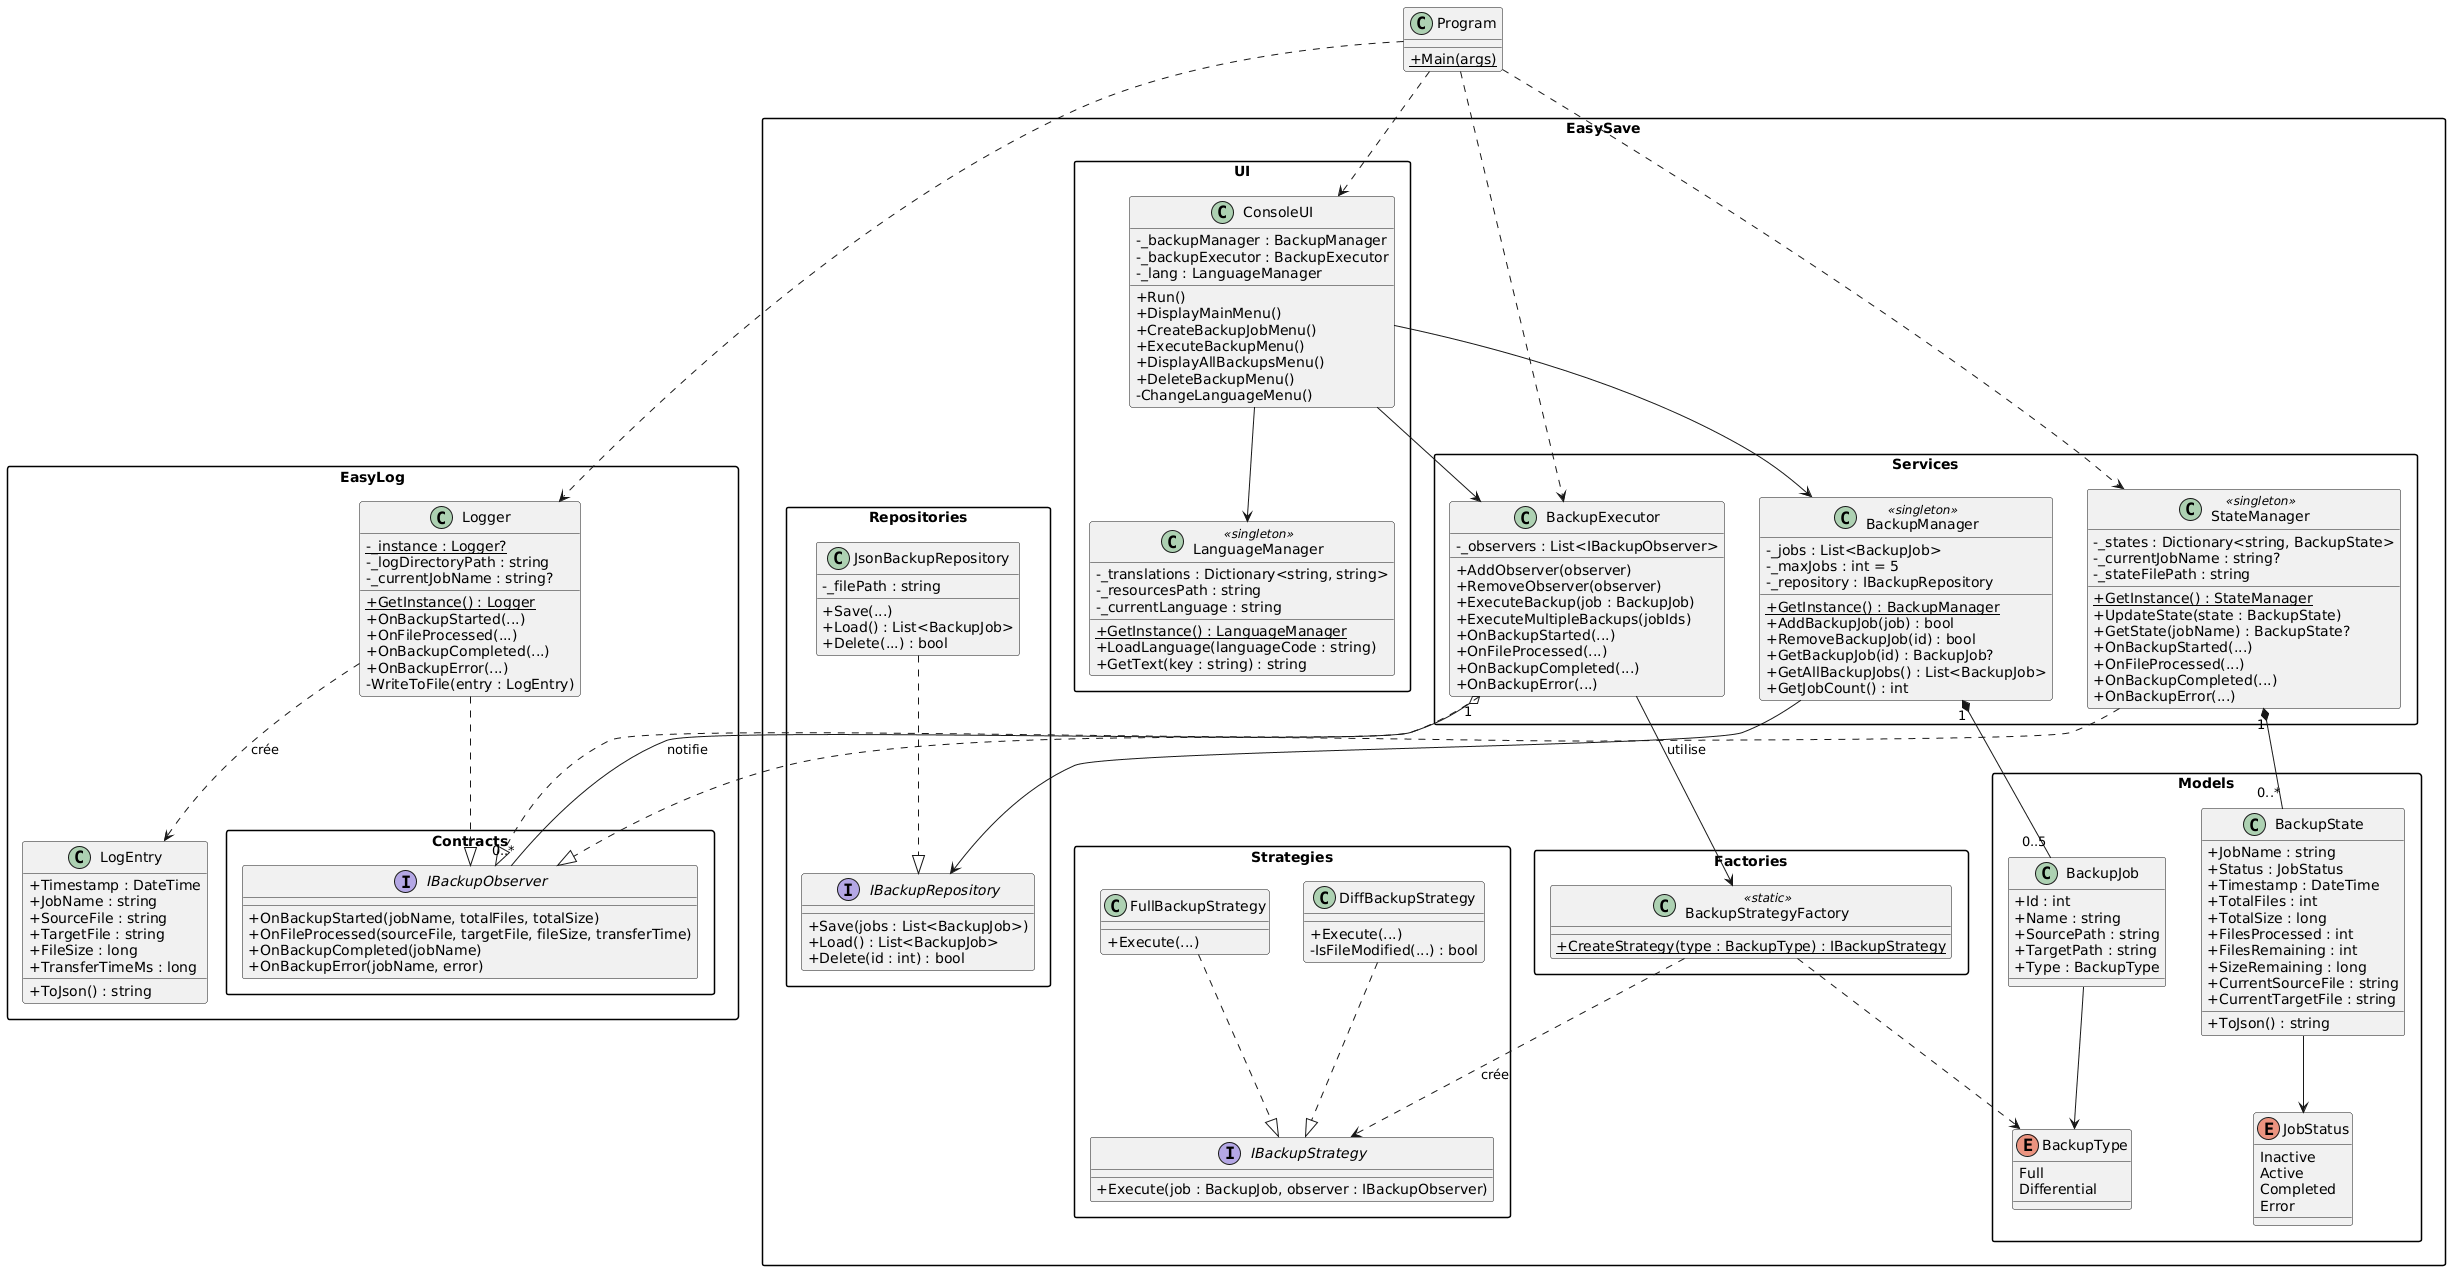

The diagram above was rendered by PlantUML. Its source (embedded in the PNG):
@startuml
skinparam packageStyle rectangle
  skinparam classAttributeIconSize 0

  ' ───────────────────────────────
  ' EasyLog.Contracts
  ' ───────────────────────────────
  package "EasyLog.Contracts" {
      interface IBackupObserver {
          + OnBackupStarted(jobName, totalFiles, totalSize)
          + OnFileProcessed(sourceFile, targetFile, fileSize, transferTime)
          + OnBackupCompleted(jobName)
          + OnBackupError(jobName, error)
      }
  }

  ' ───────────────────────────────
  ' EasyLog
  ' ───────────────────────────────
  package "EasyLog" {
      class Logger {
          - {static} _instance : Logger?
          - _logDirectoryPath : string
          - _currentJobName : string?
          + {static} GetInstance() : Logger
          + OnBackupStarted(...)
          + OnFileProcessed(...)
          + OnBackupCompleted(...)
          + OnBackupError(...)
          - WriteToFile(entry : LogEntry)
      }

      class LogEntry {
          + Timestamp : DateTime
          + JobName : string
          + SourceFile : string
          + TargetFile : string
          + FileSize : long
          + TransferTimeMs : long
          + ToJson() : string
      }

      Logger ..|> IBackupObserver
      Logger ..> LogEntry : crée
  }

  ' ───────────────────────────────
  ' EasySave — Models
  ' ───────────────────────────────
  package "EasySave.Models" {
      class BackupJob {
          + Id : int
          + Name : string
          + SourcePath : string
          + TargetPath : string
          + Type : BackupType
      }

      class BackupState {
          + JobName : string
          + Status : JobStatus
          + Timestamp : DateTime
          + TotalFiles : int
          + TotalSize : long
          + FilesProcessed : int
          + FilesRemaining : int
          + SizeRemaining : long
          + CurrentSourceFile : string
          + CurrentTargetFile : string
          + ToJson() : string
      }

      enum BackupType {
          Full
          Differential
      }

      enum JobStatus {
          Inactive
          Active
          Completed
          Error
      }

      BackupJob --> BackupType
      BackupState --> JobStatus
  }

  ' ───────────────────────────────
  ' EasySave — Repositories
  ' ───────────────────────────────
  package "EasySave.Repositories" {
      interface IBackupRepository {
          + Save(jobs : List<BackupJob>)
          + Load() : List<BackupJob>
          + Delete(id : int) : bool
      }

      class JsonBackupRepository {
          - _filePath : string
          + Save(...)
          + Load() : List<BackupJob>
          + Delete(...) : bool
      }

      JsonBackupRepository ..|> IBackupRepository
  }

  ' ───────────────────────────────
  ' EasySave — Strategies
  ' ───────────────────────────────
  package "EasySave.Strategies" {
      interface IBackupStrategy {
          + Execute(job : BackupJob, observer : IBackupObserver)
      }

      class FullBackupStrategy {
          + Execute(...)
      }

      class DiffBackupStrategy {
          + Execute(...)
          - IsFileModified(...) : bool
      }

      FullBackupStrategy ..|> IBackupStrategy
      DiffBackupStrategy ..|> IBackupStrategy
  }

  ' ───────────────────────────────
  ' EasySave — Factories
  ' ───────────────────────────────
  package "EasySave.Factories" {
      class BackupStrategyFactory <<static>> {
          + {static} CreateStrategy(type : BackupType) : IBackupStrategy
      }

      BackupStrategyFactory ..> IBackupStrategy : crée
      BackupStrategyFactory ..> BackupType
  }

  ' ───────────────────────────────
  ' EasySave — Services
  ' ───────────────────────────────
  package "EasySave.Services" {
      class BackupManager <<singleton>> {
          - _jobs : List<BackupJob>
          - _maxJobs : int = 5
          - _repository : IBackupRepository
          + {static} GetInstance() : BackupManager
          + AddBackupJob(job) : bool
          + RemoveBackupJob(id) : bool
          + GetBackupJob(id) : BackupJob?
          + GetAllBackupJobs() : List<BackupJob>
          + GetJobCount() : int
      }

      class BackupExecutor {
          - _observers : List<IBackupObserver>
          + AddObserver(observer)
          + RemoveObserver(observer)
          + ExecuteBackup(job : BackupJob)
          + ExecuteMultipleBackups(jobIds)
          + OnBackupStarted(...)
          + OnFileProcessed(...)
          + OnBackupCompleted(...)
          + OnBackupError(...)
      }

      class StateManager <<singleton>> {
          - _states : Dictionary<string, BackupState>
          - _currentJobName : string?
          - _stateFilePath : string
          + {static} GetInstance() : StateManager
          + UpdateState(state : BackupState)
          + GetState(jobName) : BackupState?
          + OnBackupStarted(...)
          + OnFileProcessed(...)
          + OnBackupCompleted(...)
          + OnBackupError(...)
      }

      BackupExecutor ..|> IBackupObserver
      StateManager ..|> IBackupObserver

      BackupManager --> IBackupRepository
      BackupManager "1" *-- "0..5" BackupJob

      BackupExecutor --> BackupStrategyFactory : utilise
      BackupExecutor "1" o-- "0..*" IBackupObserver : notifie

      StateManager "1" *-- "0..*" BackupState
  }

  ' ───────────────────────────────
  ' EasySave — UI
  ' ───────────────────────────────
  package "EasySave.UI" {
      class LanguageManager <<singleton>> {
          - _translations : Dictionary<string, string>
          - _resourcesPath : string
          - _currentLanguage : string
          + {static} GetInstance() : LanguageManager
          + LoadLanguage(languageCode : string)
          + GetText(key : string) : string
      }

      class ConsoleUI {
          - _backupManager : BackupManager
          - _backupExecutor : BackupExecutor
          - _lang : LanguageManager
          + Run()
          + DisplayMainMenu()
          + CreateBackupJobMenu()
          + ExecuteBackupMenu()
          + DisplayAllBackupsMenu()
          + DeleteBackupMenu()
          - ChangeLanguageMenu()
      }

      ConsoleUI --> BackupManager
      ConsoleUI --> BackupExecutor
      ConsoleUI --> LanguageManager
  }

  ' ───────────────────────────────
  ' Programme principal
  ' ───────────────────────────────
  class Program {
      + {static} Main(args)
  }

  Program ..> ConsoleUI
  Program ..> BackupExecutor
  Program ..> Logger
  Program ..> StateManager
@enduml